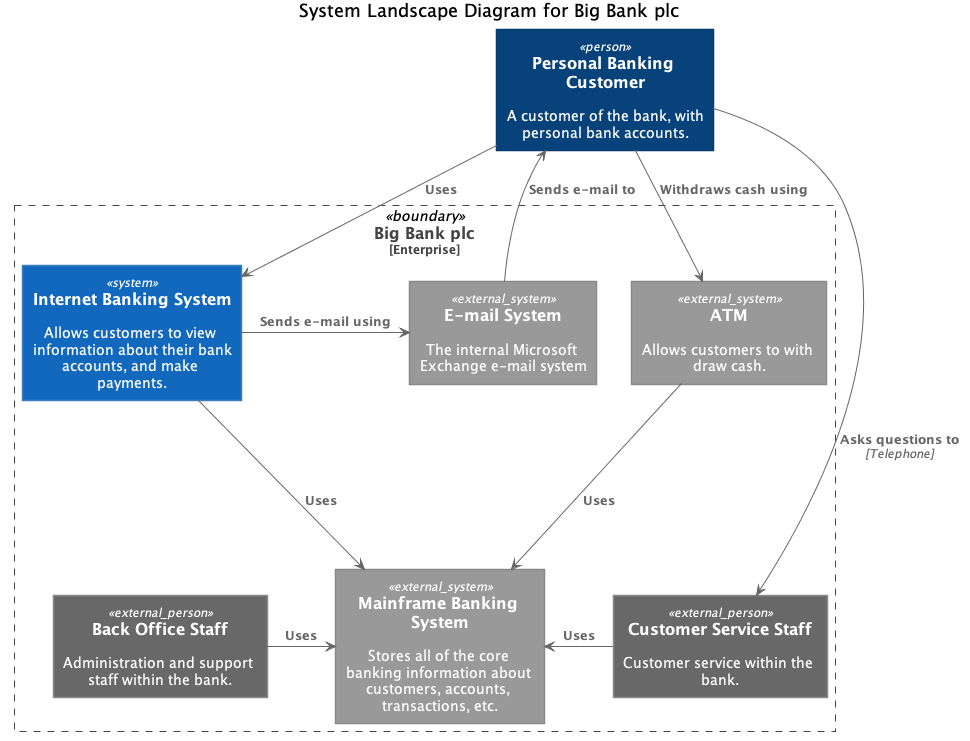

The diagram above was rendered by PlantUML. Its source (embedded in the PNG):
@startuml





skinparam defaultTextAlignment center

skinparam wrapWidth 200
skinparam maxMessageSize 150

skinparam rectangle {
    StereotypeFontSize 12
    shadowing false
}

skinparam database {
    StereotypeFontSize 12
    shadowing false
}

skinparam Arrow {
    Color #666666
    FontColor #666666
    FontSize 12
}

skinparam rectangle<<boundary>> {
    Shadowing false
    StereotypeFontSize 0
    FontColor #444444
    BorderColor #444444
    BorderStyle dashed
}






















skinparam rectangle<<person>> {
    StereotypeFontColor #FFFFFF
    FontColor #FFFFFF
    BackgroundColor #08427B
    BorderColor #073B6F
}

skinparam rectangle<<external_person>> {
    StereotypeFontColor #FFFFFF
    FontColor #FFFFFF
    BackgroundColor #686868
    BorderColor #8A8A8A
}

skinparam rectangle<<system>> {
    StereotypeFontColor #FFFFFF
    FontColor #FFFFFF
    BackgroundColor #1168BD
    BorderColor #3C7FC0
}

skinparam rectangle<<external_system>> {
    StereotypeFontColor #FFFFFF
    FontColor #FFFFFF
    BackgroundColor #999999
    BorderColor #8A8A8A
}

skinparam database<<system>> {
    StereotypeFontColor #FFFFFF
    FontColor #FFFFFF
    BackgroundColor #1168BD
    BorderColor #3C7FC0
}

skinparam database<<external_system>> {
    StereotypeFontColor #FFFFFF
    FontColor #FFFFFF
    BackgroundColor #999999
    BorderColor #8A8A8A
}












title System Landscape Diagram for Big Bank plc

rectangle "==Personal Banking Customer\n\n A customer of the bank, with personal bank accounts." <<person>> as customer

rectangle "==Big Bank plc\n<size:12>[Enterprise]</size>" <<boundary>> as big_bank_plc{
    rectangle "==Back Office Staff\n\n Administration and support staff within the bank." <<external_person>> as back_office_staff
    rectangle "==Customer Service Staff\n\n Customer service within the bank." <<external_person>> as customer_service_staff

    rectangle "==Internet Banking System\n\n Allows customers to view information about their bank accounts, and make payments." <<system>> as banking_system

    rectangle "==Mainframe Banking System\n\n Stores all of the core banking information about customers, accounts, transactions, etc." <<external_system>> as mainframe
    rectangle "==E-mail System\n\n The internal Microsoft Exchange e-mail system" <<external_system>> as email_system
    rectangle "==ATM\n\n Allows customers to with draw cash." <<external_system>> as atm
}

customer --> banking_system : "===Uses"
customer --> atm : "===Withdraws cash using"
customer <-- email_system : "===Sends e-mail to"
customer --> customer_service_staff : "===Asks questions to\n//<size:12>[Telephone]</size>//"

back_office_staff -> mainframe : "===Uses"

customer_service_staff -> mainframe : "===Uses"

banking_system --> mainframe : "===Uses"
banking_system -> email_system : "===Sends e-mail using"

atm --> mainframe : "===Uses"

@enduml